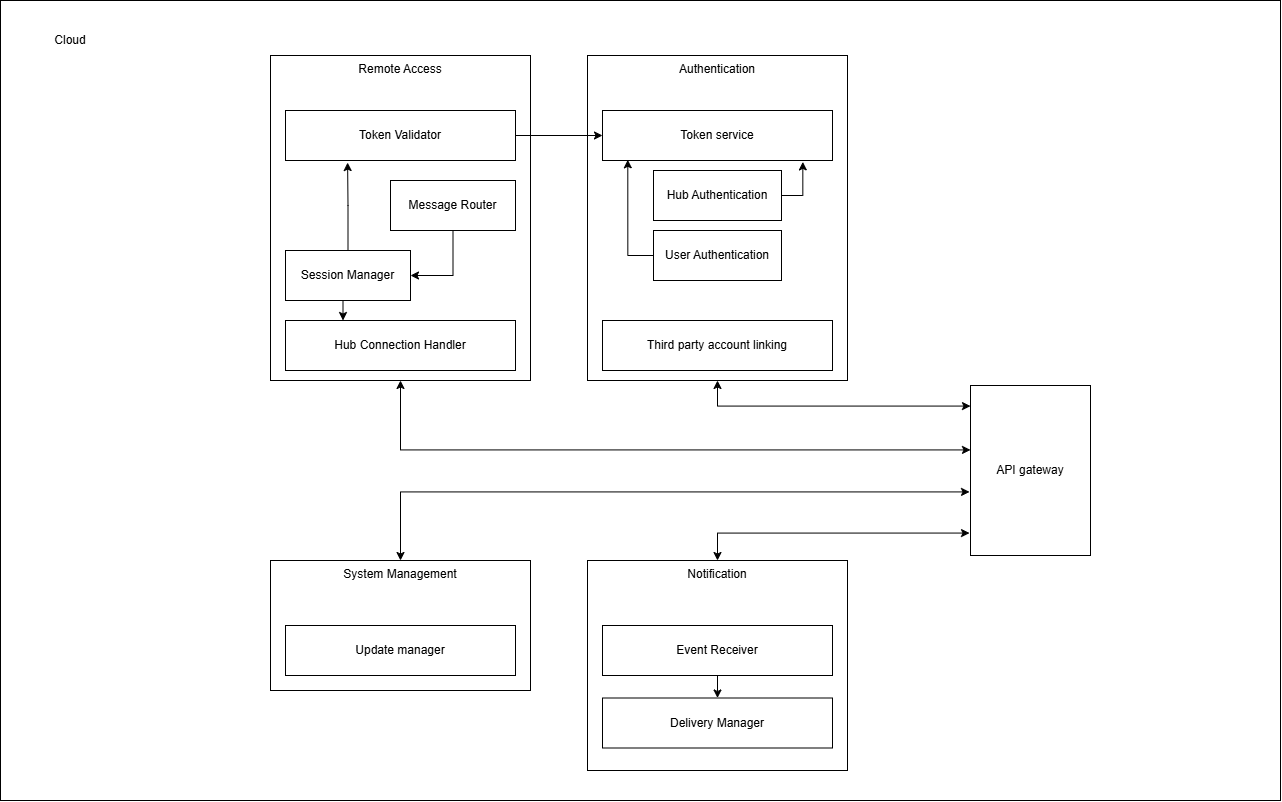

The diagram above was exported from draw.io. Its source (the exported page's mxGraphModel, read from the mxfile embedded in the PNG):
<mxGraphModel dx="2415" dy="930" grid="1" gridSize="10" guides="1" tooltips="1" connect="1" arrows="1" fold="1" page="1" pageScale="1" pageWidth="827" pageHeight="1169" math="0" shadow="0">
  <root>
    <mxCell id="0" />
    <mxCell id="1" parent="0" />
    <mxCell id="rhA1xXgbbU_2GfWHAq9p-1" value="&lt;p&gt;&lt;br&gt;&lt;/p&gt;" style="rounded=0;whiteSpace=wrap;html=1;align=left;" parent="1" vertex="1">
      <mxGeometry x="240" y="130" width="1280" height="800" as="geometry" />
    </mxCell>
    <mxCell id="rhA1xXgbbU_2GfWHAq9p-6" value="Cloud" style="rounded=0;whiteSpace=wrap;html=1;strokeColor=none;" parent="1" vertex="1">
      <mxGeometry x="270" y="155" width="80" height="30" as="geometry" />
    </mxCell>
    <mxCell id="rhA1xXgbbU_2GfWHAq9p-20" value="API gateway" style="rounded=0;whiteSpace=wrap;html=1;" parent="1" vertex="1">
      <mxGeometry x="1210" y="515" width="120" height="170" as="geometry" />
    </mxCell>
    <mxCell id="rhA1xXgbbU_2GfWHAq9p-22" value="Remote Access" style="rounded=0;whiteSpace=wrap;html=1;align=center;verticalAlign=top;" parent="1" vertex="1">
      <mxGeometry x="510" y="185" width="260" height="325" as="geometry" />
    </mxCell>
    <mxCell id="rhA1xXgbbU_2GfWHAq9p-24" value="Authentication" style="rounded=0;whiteSpace=wrap;html=1;verticalAlign=top;" parent="1" vertex="1">
      <mxGeometry x="827" y="185" width="260" height="325" as="geometry" />
    </mxCell>
    <mxCell id="rhA1xXgbbU_2GfWHAq9p-36" value="System Management" style="rounded=0;whiteSpace=wrap;html=1;verticalAlign=top;" parent="1" vertex="1">
      <mxGeometry x="510" y="690" width="260" height="130" as="geometry" />
    </mxCell>
    <mxCell id="rhA1xXgbbU_2GfWHAq9p-38" value="Notification" style="rounded=0;whiteSpace=wrap;html=1;verticalAlign=top;" parent="1" vertex="1">
      <mxGeometry x="827" y="690" width="260" height="210" as="geometry" />
    </mxCell>
    <mxCell id="rhA1xXgbbU_2GfWHAq9p-50" style="edgeStyle=orthogonalEdgeStyle;rounded=0;orthogonalLoop=1;jettySize=auto;html=1;exitX=0.5;exitY=0;exitDx=0;exitDy=0;entryX=-0.008;entryY=0.868;entryDx=0;entryDy=0;entryPerimeter=0;startArrow=classic;startFill=1;" parent="1" source="rhA1xXgbbU_2GfWHAq9p-38" target="rhA1xXgbbU_2GfWHAq9p-20" edge="1">
      <mxGeometry relative="1" as="geometry" />
    </mxCell>
    <mxCell id="rhA1xXgbbU_2GfWHAq9p-51" style="edgeStyle=orthogonalEdgeStyle;rounded=0;orthogonalLoop=1;jettySize=auto;html=1;exitX=0.5;exitY=0;exitDx=0;exitDy=0;entryX=-0.008;entryY=0.626;entryDx=0;entryDy=0;entryPerimeter=0;startArrow=classic;startFill=1;" parent="1" source="rhA1xXgbbU_2GfWHAq9p-36" target="rhA1xXgbbU_2GfWHAq9p-20" edge="1">
      <mxGeometry relative="1" as="geometry" />
    </mxCell>
    <mxCell id="rhA1xXgbbU_2GfWHAq9p-52" style="edgeStyle=orthogonalEdgeStyle;rounded=0;orthogonalLoop=1;jettySize=auto;html=1;exitX=0.5;exitY=1;exitDx=0;exitDy=0;entryX=0;entryY=0.121;entryDx=0;entryDy=0;entryPerimeter=0;startArrow=classic;startFill=1;" parent="1" source="rhA1xXgbbU_2GfWHAq9p-24" target="rhA1xXgbbU_2GfWHAq9p-20" edge="1">
      <mxGeometry relative="1" as="geometry" />
    </mxCell>
    <mxCell id="rhA1xXgbbU_2GfWHAq9p-53" style="edgeStyle=orthogonalEdgeStyle;rounded=0;orthogonalLoop=1;jettySize=auto;html=1;exitX=0.5;exitY=1;exitDx=0;exitDy=0;entryX=0;entryY=0.379;entryDx=0;entryDy=0;entryPerimeter=0;startArrow=classic;startFill=1;" parent="1" source="rhA1xXgbbU_2GfWHAq9p-22" target="rhA1xXgbbU_2GfWHAq9p-20" edge="1">
      <mxGeometry relative="1" as="geometry" />
    </mxCell>
    <mxCell id="G5ubLMo-9YskeZUYiOqh-25" style="edgeStyle=orthogonalEdgeStyle;rounded=0;orthogonalLoop=1;jettySize=auto;html=1;exitX=0.5;exitY=1;exitDx=0;exitDy=0;entryX=0.25;entryY=0;entryDx=0;entryDy=0;" edge="1" parent="1" source="G5ubLMo-9YskeZUYiOqh-1" target="G5ubLMo-9YskeZUYiOqh-4">
      <mxGeometry relative="1" as="geometry" />
    </mxCell>
    <mxCell id="G5ubLMo-9YskeZUYiOqh-1" value="Session Manager" style="rounded=0;whiteSpace=wrap;html=1;verticalAlign=middle;" vertex="1" parent="1">
      <mxGeometry x="525" y="380" width="125" height="50" as="geometry" />
    </mxCell>
    <mxCell id="G5ubLMo-9YskeZUYiOqh-26" style="edgeStyle=orthogonalEdgeStyle;rounded=0;orthogonalLoop=1;jettySize=auto;html=1;exitX=0.5;exitY=1;exitDx=0;exitDy=0;entryX=1;entryY=0.5;entryDx=0;entryDy=0;" edge="1" parent="1" source="G5ubLMo-9YskeZUYiOqh-2" target="G5ubLMo-9YskeZUYiOqh-1">
      <mxGeometry relative="1" as="geometry" />
    </mxCell>
    <mxCell id="G5ubLMo-9YskeZUYiOqh-2" value="Message Router" style="rounded=0;whiteSpace=wrap;html=1;verticalAlign=middle;" vertex="1" parent="1">
      <mxGeometry x="630" y="310" width="125" height="50" as="geometry" />
    </mxCell>
    <mxCell id="G5ubLMo-9YskeZUYiOqh-17" style="edgeStyle=orthogonalEdgeStyle;rounded=0;orthogonalLoop=1;jettySize=auto;html=1;exitX=1;exitY=0.5;exitDx=0;exitDy=0;entryX=0;entryY=0.5;entryDx=0;entryDy=0;" edge="1" parent="1" source="G5ubLMo-9YskeZUYiOqh-3" target="G5ubLMo-9YskeZUYiOqh-8">
      <mxGeometry relative="1" as="geometry" />
    </mxCell>
    <mxCell id="G5ubLMo-9YskeZUYiOqh-3" value="Token Validator" style="rounded=0;whiteSpace=wrap;html=1;verticalAlign=middle;" vertex="1" parent="1">
      <mxGeometry x="525" y="240" width="230" height="50" as="geometry" />
    </mxCell>
    <mxCell id="G5ubLMo-9YskeZUYiOqh-4" value="Hub Connection Handler" style="rounded=0;whiteSpace=wrap;html=1;verticalAlign=middle;" vertex="1" parent="1">
      <mxGeometry x="525" y="450" width="230" height="50" as="geometry" />
    </mxCell>
    <mxCell id="G5ubLMo-9YskeZUYiOqh-5" value="User Authentication" style="rounded=0;whiteSpace=wrap;html=1;verticalAlign=middle;" vertex="1" parent="1">
      <mxGeometry x="893" y="360" width="128" height="50" as="geometry" />
    </mxCell>
    <mxCell id="G5ubLMo-9YskeZUYiOqh-6" value="Hub Authentication" style="rounded=0;whiteSpace=wrap;html=1;verticalAlign=middle;" vertex="1" parent="1">
      <mxGeometry x="893" y="300" width="128" height="50" as="geometry" />
    </mxCell>
    <mxCell id="G5ubLMo-9YskeZUYiOqh-8" value="Token service" style="rounded=0;whiteSpace=wrap;html=1;verticalAlign=middle;" vertex="1" parent="1">
      <mxGeometry x="842" y="240" width="230" height="50" as="geometry" />
    </mxCell>
    <mxCell id="G5ubLMo-9YskeZUYiOqh-9" value="Update manager" style="rounded=0;whiteSpace=wrap;html=1;verticalAlign=middle;" vertex="1" parent="1">
      <mxGeometry x="525" y="755" width="230" height="50" as="geometry" />
    </mxCell>
    <mxCell id="G5ubLMo-9YskeZUYiOqh-13" style="edgeStyle=orthogonalEdgeStyle;rounded=0;orthogonalLoop=1;jettySize=auto;html=1;exitX=0.5;exitY=1;exitDx=0;exitDy=0;entryX=0.5;entryY=0;entryDx=0;entryDy=0;" edge="1" parent="1" source="G5ubLMo-9YskeZUYiOqh-10" target="G5ubLMo-9YskeZUYiOqh-11">
      <mxGeometry relative="1" as="geometry" />
    </mxCell>
    <mxCell id="G5ubLMo-9YskeZUYiOqh-10" value="Event Receiver" style="rounded=0;whiteSpace=wrap;html=1;verticalAlign=middle;" vertex="1" parent="1">
      <mxGeometry x="842" y="755" width="230" height="50" as="geometry" />
    </mxCell>
    <mxCell id="G5ubLMo-9YskeZUYiOqh-11" value="Delivery Manager" style="rounded=0;whiteSpace=wrap;html=1;verticalAlign=middle;" vertex="1" parent="1">
      <mxGeometry x="842" y="827.5" width="230" height="50" as="geometry" />
    </mxCell>
    <mxCell id="G5ubLMo-9YskeZUYiOqh-18" style="edgeStyle=orthogonalEdgeStyle;rounded=0;orthogonalLoop=1;jettySize=auto;html=1;exitX=1;exitY=0.5;exitDx=0;exitDy=0;entryX=0.871;entryY=1.028;entryDx=0;entryDy=0;entryPerimeter=0;" edge="1" parent="1" source="G5ubLMo-9YskeZUYiOqh-6" target="G5ubLMo-9YskeZUYiOqh-8">
      <mxGeometry relative="1" as="geometry" />
    </mxCell>
    <mxCell id="G5ubLMo-9YskeZUYiOqh-19" style="edgeStyle=orthogonalEdgeStyle;rounded=0;orthogonalLoop=1;jettySize=auto;html=1;exitX=0;exitY=0.5;exitDx=0;exitDy=0;entryX=0.11;entryY=0.986;entryDx=0;entryDy=0;entryPerimeter=0;" edge="1" parent="1" source="G5ubLMo-9YskeZUYiOqh-5" target="G5ubLMo-9YskeZUYiOqh-8">
      <mxGeometry relative="1" as="geometry" />
    </mxCell>
    <mxCell id="G5ubLMo-9YskeZUYiOqh-23" style="edgeStyle=orthogonalEdgeStyle;rounded=0;orthogonalLoop=1;jettySize=auto;html=1;exitX=0.5;exitY=0;exitDx=0;exitDy=0;entryX=0.27;entryY=1.041;entryDx=0;entryDy=0;entryPerimeter=0;" edge="1" parent="1" source="G5ubLMo-9YskeZUYiOqh-1" target="G5ubLMo-9YskeZUYiOqh-3">
      <mxGeometry relative="1" as="geometry" />
    </mxCell>
    <mxCell id="G5ubLMo-9YskeZUYiOqh-27" value="Third party account linking" style="rounded=0;whiteSpace=wrap;html=1;verticalAlign=middle;" vertex="1" parent="1">
      <mxGeometry x="842" y="450" width="230" height="50" as="geometry" />
    </mxCell>
  </root>
</mxGraphModel>